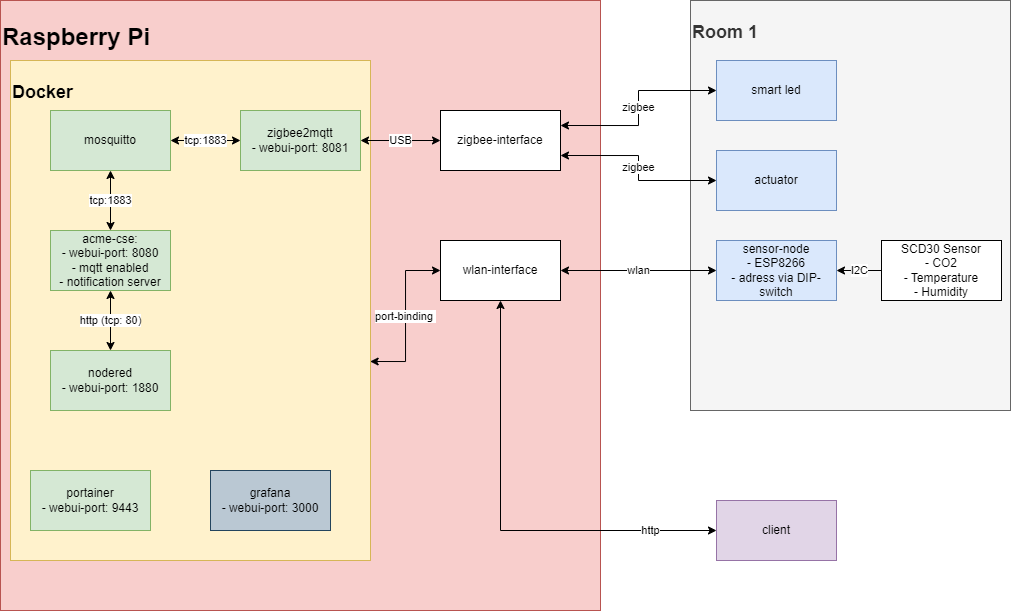

The diagram above was exported from draw.io. Its source (the exported page's mxGraphModel, read from the mxfile embedded in the PNG):
<mxGraphModel dx="1422" dy="774" grid="1" gridSize="10" guides="1" tooltips="1" connect="1" arrows="1" fold="1" page="1" pageScale="1" pageWidth="1169" pageHeight="827" math="0" shadow="0">
  <root>
    <mxCell id="0" />
    <mxCell id="hZXatE6T58wqLvBF6o3f-16" value="Room" parent="0" />
    <mxCell id="hZXatE6T58wqLvBF6o3f-22" value="" style="whiteSpace=wrap;html=1;aspect=fixed;" parent="hZXatE6T58wqLvBF6o3f-16" vertex="1">
      <mxGeometry x="550" y="280" width="80" height="80" as="geometry" />
    </mxCell>
    <mxCell id="hZXatE6T58wqLvBF6o3f-23" value="&lt;h2&gt;Room 1&lt;/h2&gt;" style="rounded=0;whiteSpace=wrap;html=1;fillColor=#f5f5f5;strokeColor=#666666;align=left;fontColor=#333333;verticalAlign=top;" parent="hZXatE6T58wqLvBF6o3f-16" vertex="1">
      <mxGeometry x="780" y="40" width="320" height="410" as="geometry" />
    </mxCell>
    <mxCell id="hZXatE6T58wqLvBF6o3f-18" value="Raspberry" parent="0" />
    <mxCell id="hZXatE6T58wqLvBF6o3f-21" value="&lt;h1&gt;Raspberry Pi&lt;/h1&gt;" style="rounded=0;whiteSpace=wrap;html=1;fillColor=#f8cecc;strokeColor=#b85450;align=left;verticalAlign=top;" parent="hZXatE6T58wqLvBF6o3f-18" vertex="1">
      <mxGeometry x="90" y="40" width="600" height="610" as="geometry" />
    </mxCell>
    <mxCell id="hZXatE6T58wqLvBF6o3f-30" value="&lt;h2&gt;Docker&lt;/h2&gt;" style="rounded=0;whiteSpace=wrap;html=1;fillColor=#fff2cc;strokeColor=#d6b656;align=left;verticalAlign=top;" parent="hZXatE6T58wqLvBF6o3f-18" vertex="1">
      <mxGeometry x="100" y="100" width="360" height="500" as="geometry" />
    </mxCell>
    <mxCell id="hZXatE6T58wqLvBF6o3f-13" value="Docker" parent="0" />
    <mxCell id="1" value="Container" parent="0" />
    <mxCell id="hZXatE6T58wqLvBF6o3f-36" value="USB" style="edgeStyle=orthogonalEdgeStyle;rounded=0;orthogonalLoop=1;jettySize=auto;html=1;exitX=1;exitY=0.5;exitDx=0;exitDy=0;entryX=0;entryY=0.5;entryDx=0;entryDy=0;startArrow=classic;startFill=1;endArrow=classic;endFill=1;" parent="1" source="hZXatE6T58wqLvBF6o3f-1" target="hZXatE6T58wqLvBF6o3f-34" edge="1">
      <mxGeometry relative="1" as="geometry" />
    </mxCell>
    <mxCell id="hZXatE6T58wqLvBF6o3f-45" value="tcp:1883" style="edgeStyle=orthogonalEdgeStyle;rounded=0;orthogonalLoop=1;jettySize=auto;html=1;exitX=0;exitY=0.5;exitDx=0;exitDy=0;entryX=1;entryY=0.5;entryDx=0;entryDy=0;startArrow=classic;startFill=1;endArrow=classic;endFill=1;" parent="1" source="hZXatE6T58wqLvBF6o3f-1" target="hZXatE6T58wqLvBF6o3f-11" edge="1">
      <mxGeometry relative="1" as="geometry" />
    </mxCell>
    <mxCell id="hZXatE6T58wqLvBF6o3f-1" value="zigbee2mqtt&lt;br&gt;- webui-port: 8081" style="rounded=0;whiteSpace=wrap;html=1;fillColor=#d5e8d4;strokeColor=#82b366;" parent="1" vertex="1">
      <mxGeometry x="330" y="150" width="120" height="60" as="geometry" />
    </mxCell>
    <mxCell id="hZXatE6T58wqLvBF6o3f-53" value="http (tcp: 80)" style="edgeStyle=orthogonalEdgeStyle;rounded=0;orthogonalLoop=1;jettySize=auto;html=1;exitX=0.5;exitY=1;exitDx=0;exitDy=0;entryX=0.5;entryY=0;entryDx=0;entryDy=0;startArrow=classic;startFill=1;endArrow=classic;endFill=1;" parent="1" source="hZXatE6T58wqLvBF6o3f-2" target="hZXatE6T58wqLvBF6o3f-3" edge="1">
      <mxGeometry relative="1" as="geometry" />
    </mxCell>
    <mxCell id="hZXatE6T58wqLvBF6o3f-2" value="acme-cse:&lt;br&gt;- webui-port: 8080&lt;br&gt;- mqtt enabled&lt;br&gt;- notification server" style="rounded=0;whiteSpace=wrap;html=1;fillColor=#d5e8d4;strokeColor=#82b366;" parent="1" vertex="1">
      <mxGeometry x="140" y="270" width="120" height="60" as="geometry" />
    </mxCell>
    <mxCell id="hZXatE6T58wqLvBF6o3f-3" value="nodered&lt;br&gt;- webui-port: 1880" style="rounded=0;whiteSpace=wrap;html=1;fillColor=#d5e8d4;strokeColor=#82b366;" parent="1" vertex="1">
      <mxGeometry x="140" y="390" width="120" height="60" as="geometry" />
    </mxCell>
    <mxCell id="hZXatE6T58wqLvBF6o3f-4" value="actuator" style="rounded=0;whiteSpace=wrap;html=1;fillColor=#dae8fc;strokeColor=#6c8ebf;" parent="1" vertex="1">
      <mxGeometry x="806" y="190" width="120" height="60" as="geometry" />
    </mxCell>
    <mxCell id="hZXatE6T58wqLvBF6o3f-5" value="smart led" style="rounded=0;whiteSpace=wrap;html=1;fillColor=#dae8fc;strokeColor=#6c8ebf;" parent="1" vertex="1">
      <mxGeometry x="806" y="100" width="120" height="60" as="geometry" />
    </mxCell>
    <mxCell id="hZXatE6T58wqLvBF6o3f-28" value="I2C" style="edgeStyle=orthogonalEdgeStyle;rounded=0;orthogonalLoop=1;jettySize=auto;html=1;exitX=1;exitY=0.5;exitDx=0;exitDy=0;startArrow=classic;startFill=1;endArrow=none;endFill=0;" parent="1" source="hZXatE6T58wqLvBF6o3f-6" target="hZXatE6T58wqLvBF6o3f-27" edge="1">
      <mxGeometry relative="1" as="geometry" />
    </mxCell>
    <mxCell id="hZXatE6T58wqLvBF6o3f-6" value="sensor-node&lt;br&gt;- ESP8266&lt;br&gt;- adress via DIP-switch" style="rounded=0;whiteSpace=wrap;html=1;fillColor=#dae8fc;strokeColor=#6c8ebf;" parent="1" vertex="1">
      <mxGeometry x="806" y="280" width="120" height="60" as="geometry" />
    </mxCell>
    <mxCell id="hZXatE6T58wqLvBF6o3f-47" value="tcp:1883" style="edgeStyle=orthogonalEdgeStyle;rounded=0;orthogonalLoop=1;jettySize=auto;html=1;exitX=0.5;exitY=1;exitDx=0;exitDy=0;startArrow=classic;startFill=1;endArrow=classic;endFill=1;" parent="1" source="hZXatE6T58wqLvBF6o3f-11" edge="1">
      <mxGeometry relative="1" as="geometry">
        <mxPoint x="200" y="270" as="targetPoint" />
        <Array as="points">
          <mxPoint x="200" y="270" />
        </Array>
      </mxGeometry>
    </mxCell>
    <mxCell id="hZXatE6T58wqLvBF6o3f-11" value="mosquitto" style="rounded=0;whiteSpace=wrap;html=1;fillColor=#d5e8d4;strokeColor=#82b366;" parent="1" vertex="1">
      <mxGeometry x="140" y="150" width="120" height="60" as="geometry" />
    </mxCell>
    <mxCell id="hZXatE6T58wqLvBF6o3f-12" value="portainer&lt;br&gt;- webui-port: 9443" style="rounded=0;whiteSpace=wrap;html=1;fillColor=#d5e8d4;strokeColor=#82b366;" parent="1" vertex="1">
      <mxGeometry x="120" y="510" width="120" height="60" as="geometry" />
    </mxCell>
    <mxCell id="hZXatE6T58wqLvBF6o3f-27" value="SCD30 Sensor&lt;br&gt;- CO2&lt;br&gt;- Temperature&lt;br&gt;- Humidity" style="rounded=0;whiteSpace=wrap;html=1;align=center;horizontal=1;verticalAlign=middle;" parent="1" vertex="1">
      <mxGeometry x="971" y="280" width="120" height="60" as="geometry" />
    </mxCell>
    <mxCell id="hZXatE6T58wqLvBF6o3f-42" value="zigbee" style="edgeStyle=orthogonalEdgeStyle;rounded=0;orthogonalLoop=1;jettySize=auto;html=1;exitX=1;exitY=0.25;exitDx=0;exitDy=0;entryX=0;entryY=0.5;entryDx=0;entryDy=0;startArrow=classic;startFill=1;endArrow=classic;endFill=1;" parent="1" source="hZXatE6T58wqLvBF6o3f-34" target="hZXatE6T58wqLvBF6o3f-5" edge="1">
      <mxGeometry relative="1" as="geometry" />
    </mxCell>
    <mxCell id="hZXatE6T58wqLvBF6o3f-43" value="zigbee" style="edgeStyle=orthogonalEdgeStyle;rounded=0;orthogonalLoop=1;jettySize=auto;html=1;exitX=1;exitY=0.75;exitDx=0;exitDy=0;entryX=0;entryY=0.5;entryDx=0;entryDy=0;startArrow=classic;startFill=1;endArrow=classic;endFill=1;" parent="1" source="hZXatE6T58wqLvBF6o3f-34" target="hZXatE6T58wqLvBF6o3f-4" edge="1">
      <mxGeometry relative="1" as="geometry" />
    </mxCell>
    <mxCell id="hZXatE6T58wqLvBF6o3f-34" value="zigbee-interface" style="rounded=0;whiteSpace=wrap;html=1;" parent="1" vertex="1">
      <mxGeometry x="530" y="150" width="120" height="60" as="geometry" />
    </mxCell>
    <mxCell id="hZXatE6T58wqLvBF6o3f-49" value="wlan" style="edgeStyle=orthogonalEdgeStyle;rounded=0;orthogonalLoop=1;jettySize=auto;html=1;exitX=1;exitY=0.5;exitDx=0;exitDy=0;entryX=0;entryY=0.5;entryDx=0;entryDy=0;startArrow=classic;startFill=1;endArrow=classic;endFill=1;" parent="1" source="hZXatE6T58wqLvBF6o3f-48" target="hZXatE6T58wqLvBF6o3f-6" edge="1">
      <mxGeometry relative="1" as="geometry" />
    </mxCell>
    <mxCell id="hZXatE6T58wqLvBF6o3f-56" value="port-binding&amp;nbsp;" style="edgeStyle=orthogonalEdgeStyle;rounded=0;orthogonalLoop=1;jettySize=auto;html=1;exitX=0;exitY=0.5;exitDx=0;exitDy=0;entryX=0.999;entryY=0.602;entryDx=0;entryDy=0;entryPerimeter=0;startArrow=classic;startFill=1;endArrow=classic;endFill=1;" parent="1" source="hZXatE6T58wqLvBF6o3f-48" target="hZXatE6T58wqLvBF6o3f-30" edge="1">
      <mxGeometry relative="1" as="geometry" />
    </mxCell>
    <mxCell id="hZXatE6T58wqLvBF6o3f-48" value="wlan-interface" style="rounded=0;whiteSpace=wrap;html=1;" parent="1" vertex="1">
      <mxGeometry x="530" y="280" width="120" height="60" as="geometry" />
    </mxCell>
    <mxCell id="hZXatE6T58wqLvBF6o3f-59" value="http" style="edgeStyle=orthogonalEdgeStyle;rounded=0;orthogonalLoop=1;jettySize=auto;html=1;exitX=0;exitY=0.5;exitDx=0;exitDy=0;entryX=0.5;entryY=1;entryDx=0;entryDy=0;startArrow=classic;startFill=1;endArrow=classic;endFill=1;" parent="1" source="hZXatE6T58wqLvBF6o3f-57" target="hZXatE6T58wqLvBF6o3f-48" edge="1">
      <mxGeometry x="-0.704" relative="1" as="geometry">
        <mxPoint as="offset" />
      </mxGeometry>
    </mxCell>
    <mxCell id="hZXatE6T58wqLvBF6o3f-57" value="client" style="rounded=0;whiteSpace=wrap;html=1;fillColor=#e1d5e7;strokeColor=#9673a6;" parent="1" vertex="1">
      <mxGeometry x="806" y="540" width="120" height="60" as="geometry" />
    </mxCell>
    <mxCell id="hZXatE6T58wqLvBF6o3f-61" value="grafana&lt;br&gt;- webui-port: 3000" style="rounded=0;whiteSpace=wrap;html=1;fillColor=#bac8d3;strokeColor=#23445d;" parent="1" vertex="1">
      <mxGeometry x="300" y="510" width="120" height="60" as="geometry" />
    </mxCell>
  </root>
</mxGraphModel>